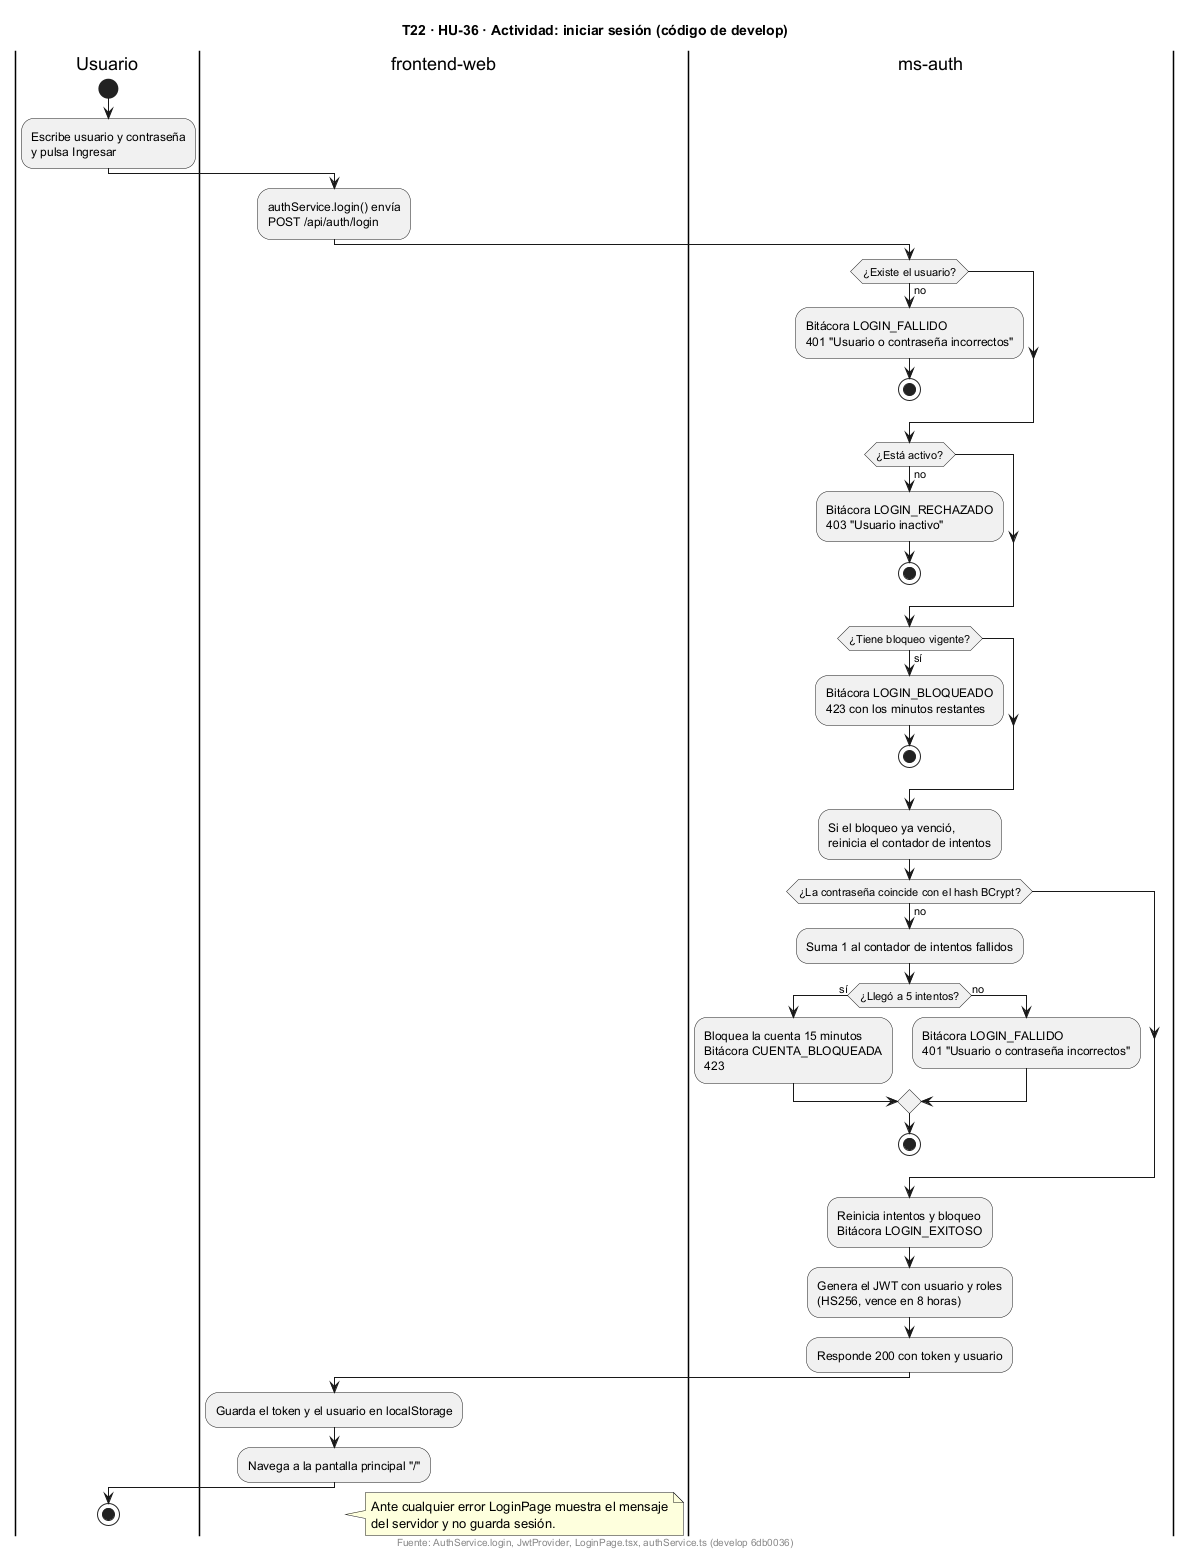

The diagram above was rendered by PlantUML. Its source (embedded in the PNG):
@startuml
title T22 · HU-36 · Actividad: iniciar sesión (código de develop)
skinparam shadowing false

|Usuario|
start
:Escribe usuario y contraseña
y pulsa Ingresar;

|frontend-web|
:authService.login() envía
POST /api/auth/login;

|ms-auth|
if (¿Existe el usuario?) then (no)
  :Bitácora LOGIN_FALLIDO\n401 "Usuario o contraseña incorrectos";
  stop
endif
if (¿Está activo?) then (no)
  :Bitácora LOGIN_RECHAZADO\n403 "Usuario inactivo";
  stop
endif
if (¿Tiene bloqueo vigente?) then (sí)
  :Bitácora LOGIN_BLOQUEADO\n423 con los minutos restantes;
  stop
endif
:Si el bloqueo ya venció,\nreinicia el contador de intentos;
if (¿La contraseña coincide con el hash BCrypt?) then (no)
  :Suma 1 al contador de intentos fallidos;
  if (¿Llegó a 5 intentos?) then (sí)
    :Bloquea la cuenta 15 minutos\nBitácora CUENTA_BLOQUEADA\n423;
  else (no)
    :Bitácora LOGIN_FALLIDO\n401 "Usuario o contraseña incorrectos";
  endif
  stop
endif
:Reinicia intentos y bloqueo\nBitácora LOGIN_EXITOSO;
:Genera el JWT con usuario y roles\n(HS256, vence en 8 horas);
:Responde 200 con token y usuario;

|frontend-web|
:Guarda el token y el usuario en localStorage;
:Navega a la pantalla principal "/";

|Usuario|
stop

|frontend-web|
note right
  Ante cualquier error LoginPage muestra el mensaje
  del servidor y no guarda sesión.
end note

footer Fuente: AuthService.login, JwtProvider, LoginPage.tsx, authService.ts (develop 6db0036)
@enduml